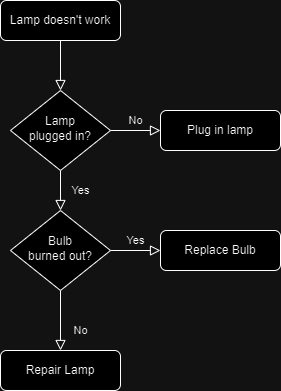

The diagram above was exported from draw.io. Its source (the exported page's mxGraphModel, read from the mxfile embedded in the PNG):
<mxGraphModel dx="1248" dy="537" grid="1" gridSize="10" guides="1" tooltips="1" connect="1" arrows="1" fold="1" page="1" pageScale="1" pageWidth="827" pageHeight="1169" math="0" shadow="0">
  <root>
    <mxCell id="WIyWlLk6GJQsqaUBKTNV-0" />
    <mxCell id="WIyWlLk6GJQsqaUBKTNV-1" parent="WIyWlLk6GJQsqaUBKTNV-0" />
    <mxCell id="WIyWlLk6GJQsqaUBKTNV-2" value="" style="rounded=0;html=1;jettySize=auto;orthogonalLoop=1;fontSize=11;endArrow=block;endFill=0;endSize=8;strokeWidth=1;shadow=0;labelBackgroundColor=none;edgeStyle=orthogonalEdgeStyle;" parent="WIyWlLk6GJQsqaUBKTNV-1" source="WIyWlLk6GJQsqaUBKTNV-3" target="WIyWlLk6GJQsqaUBKTNV-6" edge="1">
      <mxGeometry relative="1" as="geometry" />
    </mxCell>
    <mxCell id="WIyWlLk6GJQsqaUBKTNV-3" value="Lamp doesn't work" style="rounded=1;whiteSpace=wrap;html=1;fontSize=12;glass=0;strokeWidth=1;shadow=0;" parent="WIyWlLk6GJQsqaUBKTNV-1" vertex="1">
      <mxGeometry x="160" y="80" width="120" height="40" as="geometry" />
    </mxCell>
    <mxCell id="WIyWlLk6GJQsqaUBKTNV-4" value="Yes" style="rounded=0;html=1;jettySize=auto;orthogonalLoop=1;fontSize=11;endArrow=block;endFill=0;endSize=8;strokeWidth=1;shadow=0;labelBackgroundColor=none;edgeStyle=orthogonalEdgeStyle;" parent="WIyWlLk6GJQsqaUBKTNV-1" source="WIyWlLk6GJQsqaUBKTNV-6" target="WIyWlLk6GJQsqaUBKTNV-10" edge="1">
      <mxGeometry y="20" relative="1" as="geometry">
        <mxPoint as="offset" />
      </mxGeometry>
    </mxCell>
    <mxCell id="WIyWlLk6GJQsqaUBKTNV-5" value="No" style="edgeStyle=orthogonalEdgeStyle;rounded=0;html=1;jettySize=auto;orthogonalLoop=1;fontSize=11;endArrow=block;endFill=0;endSize=8;strokeWidth=1;shadow=0;labelBackgroundColor=none;" parent="WIyWlLk6GJQsqaUBKTNV-1" source="WIyWlLk6GJQsqaUBKTNV-6" target="WIyWlLk6GJQsqaUBKTNV-7" edge="1">
      <mxGeometry y="10" relative="1" as="geometry">
        <mxPoint as="offset" />
      </mxGeometry>
    </mxCell>
    <mxCell id="WIyWlLk6GJQsqaUBKTNV-6" value="Lamp&lt;br&gt;plugged in?" style="rhombus;whiteSpace=wrap;html=1;shadow=0;fontFamily=Helvetica;fontSize=12;align=center;strokeWidth=1;spacing=6;spacingTop=-4;" parent="WIyWlLk6GJQsqaUBKTNV-1" vertex="1">
      <mxGeometry x="170" y="170" width="100" height="80" as="geometry" />
    </mxCell>
    <mxCell id="WIyWlLk6GJQsqaUBKTNV-7" value="Plug in lamp" style="rounded=1;whiteSpace=wrap;html=1;fontSize=12;glass=0;strokeWidth=1;shadow=0;" parent="WIyWlLk6GJQsqaUBKTNV-1" vertex="1">
      <mxGeometry x="320" y="190" width="120" height="40" as="geometry" />
    </mxCell>
    <mxCell id="WIyWlLk6GJQsqaUBKTNV-8" value="No" style="rounded=0;html=1;jettySize=auto;orthogonalLoop=1;fontSize=11;endArrow=block;endFill=0;endSize=8;strokeWidth=1;shadow=0;labelBackgroundColor=none;edgeStyle=orthogonalEdgeStyle;" parent="WIyWlLk6GJQsqaUBKTNV-1" source="WIyWlLk6GJQsqaUBKTNV-10" target="WIyWlLk6GJQsqaUBKTNV-11" edge="1">
      <mxGeometry x="0.3333" y="20" relative="1" as="geometry">
        <mxPoint as="offset" />
      </mxGeometry>
    </mxCell>
    <mxCell id="WIyWlLk6GJQsqaUBKTNV-9" value="Yes" style="edgeStyle=orthogonalEdgeStyle;rounded=0;html=1;jettySize=auto;orthogonalLoop=1;fontSize=11;endArrow=block;endFill=0;endSize=8;strokeWidth=1;shadow=0;labelBackgroundColor=none;" parent="WIyWlLk6GJQsqaUBKTNV-1" source="WIyWlLk6GJQsqaUBKTNV-10" target="WIyWlLk6GJQsqaUBKTNV-12" edge="1">
      <mxGeometry y="10" relative="1" as="geometry">
        <mxPoint as="offset" />
      </mxGeometry>
    </mxCell>
    <mxCell id="WIyWlLk6GJQsqaUBKTNV-10" value="Bulb&lt;br&gt;burned out?" style="rhombus;whiteSpace=wrap;html=1;shadow=0;fontFamily=Helvetica;fontSize=12;align=center;strokeWidth=1;spacing=6;spacingTop=-4;" parent="WIyWlLk6GJQsqaUBKTNV-1" vertex="1">
      <mxGeometry x="170" y="290" width="100" height="80" as="geometry" />
    </mxCell>
    <mxCell id="WIyWlLk6GJQsqaUBKTNV-11" value="Repair Lamp" style="rounded=1;whiteSpace=wrap;html=1;fontSize=12;glass=0;strokeWidth=1;shadow=0;" parent="WIyWlLk6GJQsqaUBKTNV-1" vertex="1">
      <mxGeometry x="160" y="430" width="120" height="40" as="geometry" />
    </mxCell>
    <mxCell id="WIyWlLk6GJQsqaUBKTNV-12" value="Replace Bulb" style="rounded=1;whiteSpace=wrap;html=1;fontSize=12;glass=0;strokeWidth=1;shadow=0;" parent="WIyWlLk6GJQsqaUBKTNV-1" vertex="1">
      <mxGeometry x="320" y="310" width="120" height="40" as="geometry" />
    </mxCell>
  </root>
</mxGraphModel>